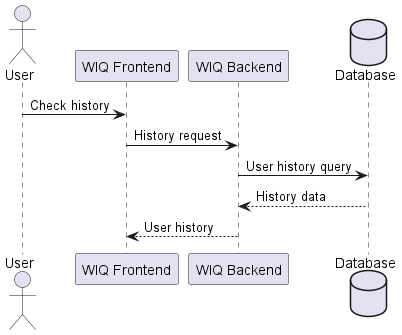

The diagram above was rendered by PlantUML. Its source (embedded in the PNG):
@startuml
actor User
participant "WIQ Frontend" as Frontend
participant "WIQ Backend" as Backend
database Database as DB

User -> Frontend: Check history
Frontend -> Backend: History request
Backend -> DB: User history query
DB --> Backend: History data
Backend --> Frontend: User history
@enduml